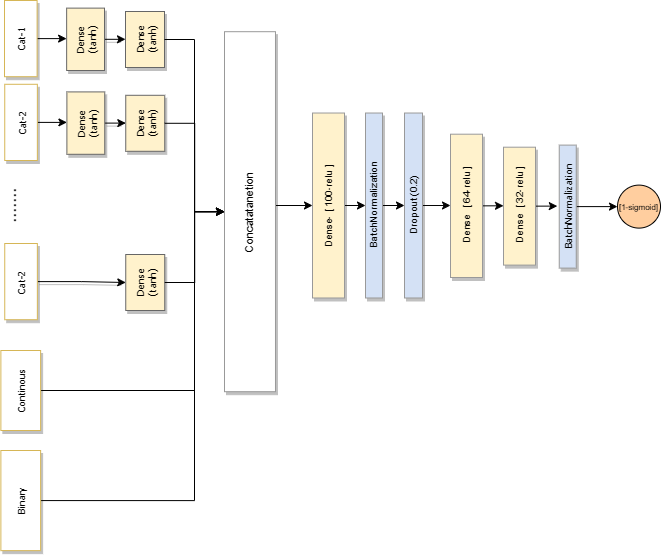

The diagram above was exported from draw.io. Its source (the exported page's mxGraphModel, read from the mxfile embedded in the PNG):
<mxGraphModel dx="1231" dy="544" grid="1" gridSize="10" guides="1" tooltips="1" connect="1" arrows="1" fold="1" page="1" pageScale="1" pageWidth="827" pageHeight="583" math="0" shadow="0">
  <root>
    <mxCell id="0" />
    <mxCell id="1" parent="0" />
    <mxCell id="u5VWQQk_WGxK5T5D0fq5-56" style="edgeStyle=orthogonalEdgeStyle;rounded=0;orthogonalLoop=1;jettySize=auto;html=1;exitX=1;exitY=0.5;exitDx=0;exitDy=0;entryX=0;entryY=0.5;entryDx=0;entryDy=0;fontFamily=Courier New;" edge="1" parent="1" source="u5VWQQk_WGxK5T5D0fq5-2" target="u5VWQQk_WGxK5T5D0fq5-12">
      <mxGeometry relative="1" as="geometry">
        <Array as="points">
          <mxPoint x="250" y="406" />
          <mxPoint x="250" y="227" />
        </Array>
      </mxGeometry>
    </mxCell>
    <mxCell id="u5VWQQk_WGxK5T5D0fq5-2" value="Continous" style="whiteSpace=wrap;html=1;shadow=1;fontSize=10;fillColor=#FFFFFF;strokeColor=#d6b656;horizontal=0;fontFamily=Tahoma;" vertex="1" parent="1">
      <mxGeometry x="56.38" y="366" width="39.75" height="80" as="geometry" />
    </mxCell>
    <mxCell id="u5VWQQk_WGxK5T5D0fq5-58" style="edgeStyle=orthogonalEdgeStyle;rounded=0;orthogonalLoop=1;jettySize=auto;html=1;exitX=1;exitY=0.5;exitDx=0;exitDy=0;entryX=0;entryY=0.5;entryDx=0;entryDy=0;fontFamily=Courier New;" edge="1" parent="1" source="u5VWQQk_WGxK5T5D0fq5-4" target="u5VWQQk_WGxK5T5D0fq5-12">
      <mxGeometry relative="1" as="geometry">
        <Array as="points">
          <mxPoint x="250" y="516" />
          <mxPoint x="250" y="227" />
        </Array>
      </mxGeometry>
    </mxCell>
    <mxCell id="u5VWQQk_WGxK5T5D0fq5-4" value="Binary" style="whiteSpace=wrap;html=1;shadow=1;fontSize=10;fillColor=#FFFFFF;strokeColor=#d6b656;horizontal=0;fontFamily=Tahoma;" vertex="1" parent="1">
      <mxGeometry x="56.38" y="466" width="39.75" height="100.14" as="geometry" />
    </mxCell>
    <mxCell id="u5VWQQk_WGxK5T5D0fq5-5" style="edgeStyle=orthogonalEdgeStyle;rounded=0;orthogonalLoop=1;jettySize=auto;html=1;exitX=1;exitY=0.5;exitDx=0;exitDy=0;entryX=0;entryY=0.5;entryDx=0;entryDy=0;fontFamily=Tahoma;fontSize=8;fillColor=#FFFFFF;strokeColor=#000000;" edge="1" parent="1" source="u5VWQQk_WGxK5T5D0fq5-6" target="u5VWQQk_WGxK5T5D0fq5-33">
      <mxGeometry relative="1" as="geometry" />
    </mxCell>
    <mxCell id="u5VWQQk_WGxK5T5D0fq5-6" value="&lt;font face=&quot;arial&quot;&gt;Dense- [ 100-relu ]&amp;nbsp;&lt;/font&gt;" style="whiteSpace=wrap;html=1;shadow=1;fontSize=10;fillColor=#FFF2CC;strokeColor=#999999;horizontal=0;fontFamily=Tahoma;" vertex="1" parent="1">
      <mxGeometry x="368" y="128.51893617021275" width="32" height="184.9685106382979" as="geometry" />
    </mxCell>
    <mxCell id="u5VWQQk_WGxK5T5D0fq5-7" style="edgeStyle=orthogonalEdgeStyle;rounded=0;orthogonalLoop=1;jettySize=auto;html=1;exitX=1;exitY=0.5;exitDx=0;exitDy=0;entryX=0;entryY=0.5;entryDx=0;entryDy=0;fontFamily=arial;fontSize=8;fillColor=#FFFFFF;strokeColor=#000000;" edge="1" parent="1" source="u5VWQQk_WGxK5T5D0fq5-8" target="u5VWQQk_WGxK5T5D0fq5-37">
      <mxGeometry relative="1" as="geometry" />
    </mxCell>
    <mxCell id="u5VWQQk_WGxK5T5D0fq5-8" value="&lt;font face=&quot;arial&quot;&gt;&amp;nbsp;Dense&amp;nbsp; [ 64-relu ]&lt;/font&gt;" style="whiteSpace=wrap;html=1;shadow=1;fontSize=10;fillColor=#FFF2CC;strokeColor=#999999;horizontal=0;fontFamily=Tahoma;" vertex="1" parent="1">
      <mxGeometry x="506" y="149.69" width="32" height="143.31" as="geometry" />
    </mxCell>
    <mxCell id="u5VWQQk_WGxK5T5D0fq5-11" style="edgeStyle=orthogonalEdgeStyle;rounded=0;orthogonalLoop=1;jettySize=auto;html=1;exitX=1;exitY=0.5;exitDx=0;exitDy=0;entryX=0;entryY=0.5;entryDx=0;entryDy=0;fontFamily=Tahoma;fontSize=8;" edge="1" parent="1" source="u5VWQQk_WGxK5T5D0fq5-12" target="u5VWQQk_WGxK5T5D0fq5-6">
      <mxGeometry relative="1" as="geometry">
        <Array as="points">
          <mxPoint x="281" y="202.19" />
        </Array>
      </mxGeometry>
    </mxCell>
    <mxCell id="u5VWQQk_WGxK5T5D0fq5-12" value="&lt;font face=&quot;arial&quot; style=&quot;font-size: 11px;&quot;&gt;Concatatanetion&lt;/font&gt;" style="whiteSpace=wrap;html=1;shadow=1;fontSize=10;fillColor=#FFFFFF;strokeColor=#999999;horizontal=0;fontFamily=Tahoma;" vertex="1" parent="1">
      <mxGeometry x="280" y="47.19" width="50.98" height="360" as="geometry" />
    </mxCell>
    <mxCell id="u5VWQQk_WGxK5T5D0fq5-18" value="&lt;font style=&quot;font-size: 18px&quot;&gt;.......&lt;/font&gt;" style="text;html=1;strokeColor=none;fillColor=#FFFFFF;align=center;verticalAlign=middle;whiteSpace=wrap;rounded=0;rotation=90;" vertex="1" parent="1">
      <mxGeometry x="50" y="205.99999999999994" width="52.5" height="30" as="geometry" />
    </mxCell>
    <mxCell id="u5VWQQk_WGxK5T5D0fq5-19" value="" style="group" vertex="1" connectable="0" parent="1">
      <mxGeometry x="60.25" y="99.79" width="170" height="76.21" as="geometry" />
    </mxCell>
    <mxCell id="u5VWQQk_WGxK5T5D0fq5-20" style="edgeStyle=orthogonalEdgeStyle;rounded=0;orthogonalLoop=1;jettySize=auto;html=1;exitX=1;exitY=0.5;exitDx=0;exitDy=0;entryX=0;entryY=0.5;entryDx=0;entryDy=0;shadow=1;strokeColor=#000000;fontFamily=arial;fontSize=8;fillColor=#FFFFFF;" edge="1" parent="u5VWQQk_WGxK5T5D0fq5-19" source="u5VWQQk_WGxK5T5D0fq5-21" target="u5VWQQk_WGxK5T5D0fq5-22">
      <mxGeometry relative="1" as="geometry" />
    </mxCell>
    <mxCell id="u5VWQQk_WGxK5T5D0fq5-21" value="Dense &lt;br&gt;(tanh)" style="whiteSpace=wrap;html=1;shadow=1;fontSize=10;fillColor=#FFF2CC;strokeColor=#666666;horizontal=0;fontFamily=Tahoma;" vertex="1" parent="u5VWQQk_WGxK5T5D0fq5-19">
      <mxGeometry x="62.14" y="7.62" width="37.86" height="62.38" as="geometry" />
    </mxCell>
    <mxCell id="u5VWQQk_WGxK5T5D0fq5-22" value="Dense (tanh)" style="whiteSpace=wrap;html=1;shadow=1;fontSize=10;fillColor=#FFF2CC;strokeColor=#666666;horizontal=0;fontFamily=Tahoma;" vertex="1" parent="u5VWQQk_WGxK5T5D0fq5-19">
      <mxGeometry x="121" y="11" width="39" height="56" as="geometry" />
    </mxCell>
    <mxCell id="u5VWQQk_WGxK5T5D0fq5-23" style="edgeStyle=orthogonalEdgeStyle;rounded=0;orthogonalLoop=1;jettySize=auto;html=1;exitX=1;exitY=0.5;exitDx=0;exitDy=0;entryX=0;entryY=0.5;entryDx=0;entryDy=0;" edge="1" parent="u5VWQQk_WGxK5T5D0fq5-19" source="u5VWQQk_WGxK5T5D0fq5-24" target="u5VWQQk_WGxK5T5D0fq5-21">
      <mxGeometry relative="1" as="geometry" />
    </mxCell>
    <mxCell id="u5VWQQk_WGxK5T5D0fq5-24" value="Cat-2" style="whiteSpace=wrap;html=1;shadow=1;fontSize=10;fillColor=#FFFFFF;strokeColor=#d6b656;horizontal=0;fontFamily=Tahoma;" vertex="1" parent="u5VWQQk_WGxK5T5D0fq5-19">
      <mxGeometry width="32.59863945578231" height="76.21" as="geometry" />
    </mxCell>
    <mxCell id="u5VWQQk_WGxK5T5D0fq5-30" value="&lt;font face=&quot;arial&quot; style=&quot;font-size: 8px;&quot;&gt;[1-sigmoid]&lt;/font&gt;" style="ellipse;whiteSpace=wrap;html=1;aspect=fixed;fillColor=#FFCE9F;strokeColor=#000000;" vertex="1" parent="1">
      <mxGeometry x="673" y="200.6" width="43" height="43" as="geometry" />
    </mxCell>
    <mxCell id="u5VWQQk_WGxK5T5D0fq5-32" style="edgeStyle=orthogonalEdgeStyle;rounded=0;orthogonalLoop=1;jettySize=auto;html=1;exitX=1;exitY=0.5;exitDx=0;exitDy=0;entryX=0;entryY=0.5;entryDx=0;entryDy=0;fontFamily=Tahoma;fontSize=8;fillColor=#FFFFFF;strokeColor=#000000;" edge="1" parent="1" source="u5VWQQk_WGxK5T5D0fq5-33" target="u5VWQQk_WGxK5T5D0fq5-35">
      <mxGeometry relative="1" as="geometry" />
    </mxCell>
    <mxCell id="u5VWQQk_WGxK5T5D0fq5-33" value="&lt;font face=&quot;arial&quot;&gt;BatchNormalization&lt;/font&gt;" style="whiteSpace=wrap;html=1;shadow=1;fontSize=10;fillColor=#D4E1F5;strokeColor=#999999;horizontal=0;fontFamily=Tahoma;" vertex="1" parent="1">
      <mxGeometry x="421" y="128.52" width="17" height="184.97" as="geometry" />
    </mxCell>
    <mxCell id="u5VWQQk_WGxK5T5D0fq5-34" style="edgeStyle=orthogonalEdgeStyle;rounded=0;orthogonalLoop=1;jettySize=auto;html=1;exitX=1;exitY=0.5;exitDx=0;exitDy=0;entryX=0;entryY=0.5;entryDx=0;entryDy=0;fontFamily=Tahoma;fontSize=8;fillColor=#FFFFFF;strokeColor=#050505;" edge="1" parent="1" source="u5VWQQk_WGxK5T5D0fq5-35" target="u5VWQQk_WGxK5T5D0fq5-8">
      <mxGeometry relative="1" as="geometry" />
    </mxCell>
    <mxCell id="u5VWQQk_WGxK5T5D0fq5-35" value="&lt;font face=&quot;arial&quot;&gt;Dropout (0.2)&lt;/font&gt;" style="whiteSpace=wrap;html=1;shadow=1;fontSize=10;fillColor=#D4E1F5;strokeColor=#999999;horizontal=0;fontFamily=Tahoma;" vertex="1" parent="1">
      <mxGeometry x="460" y="128.52" width="18" height="184.97" as="geometry" />
    </mxCell>
    <mxCell id="u5VWQQk_WGxK5T5D0fq5-36" style="edgeStyle=orthogonalEdgeStyle;rounded=0;orthogonalLoop=1;jettySize=auto;html=1;exitX=1;exitY=0.5;exitDx=0;exitDy=0;entryX=0;entryY=0.5;entryDx=0;entryDy=0;fontFamily=arial;fontSize=8;fillColor=#FFFFFF;strokeColor=#000000;" edge="1" parent="1" source="u5VWQQk_WGxK5T5D0fq5-37">
      <mxGeometry relative="1" as="geometry">
        <mxPoint x="612.75" y="220.92000000000004" as="targetPoint" />
      </mxGeometry>
    </mxCell>
    <mxCell id="u5VWQQk_WGxK5T5D0fq5-37" value="&lt;font face=&quot;arial&quot;&gt;&amp;nbsp;Dense&amp;nbsp; [ 32-relu ]&lt;/font&gt;" style="whiteSpace=wrap;html=1;shadow=1;fontSize=10;fillColor=#FFF2CC;strokeColor=#999999;horizontal=0;fontFamily=Tahoma;" vertex="1" parent="1">
      <mxGeometry x="559" y="162.69000000000003" width="32" height="117.91" as="geometry" />
    </mxCell>
    <mxCell id="u5VWQQk_WGxK5T5D0fq5-66" style="edgeStyle=orthogonalEdgeStyle;rounded=0;orthogonalLoop=1;jettySize=auto;html=1;exitX=1;exitY=0.5;exitDx=0;exitDy=0;entryX=0;entryY=0.5;entryDx=0;entryDy=0;fontFamily=Courier New;" edge="1" parent="1" source="u5VWQQk_WGxK5T5D0fq5-39" target="u5VWQQk_WGxK5T5D0fq5-30">
      <mxGeometry relative="1" as="geometry" />
    </mxCell>
    <mxCell id="u5VWQQk_WGxK5T5D0fq5-39" value="BatchNormalization" style="whiteSpace=wrap;html=1;shadow=1;fontSize=10;fillColor=#D4E1F5;strokeColor=#999999;horizontal=0;fontFamily=Tahoma;" vertex="1" parent="1">
      <mxGeometry x="614.75" y="160.6" width="17" height="123" as="geometry" />
    </mxCell>
    <mxCell id="u5VWQQk_WGxK5T5D0fq5-48" value="" style="group" vertex="1" connectable="0" parent="1">
      <mxGeometry x="60" y="16" width="170" height="76.21" as="geometry" />
    </mxCell>
    <mxCell id="u5VWQQk_WGxK5T5D0fq5-49" style="edgeStyle=orthogonalEdgeStyle;rounded=0;orthogonalLoop=1;jettySize=auto;html=1;exitX=1;exitY=0.5;exitDx=0;exitDy=0;entryX=0;entryY=0.5;entryDx=0;entryDy=0;shadow=1;strokeColor=#000000;fontFamily=arial;fontSize=8;fillColor=#FFFFFF;" edge="1" parent="u5VWQQk_WGxK5T5D0fq5-48" source="u5VWQQk_WGxK5T5D0fq5-50" target="u5VWQQk_WGxK5T5D0fq5-51">
      <mxGeometry relative="1" as="geometry" />
    </mxCell>
    <mxCell id="u5VWQQk_WGxK5T5D0fq5-50" value="Dense &lt;br&gt;(tanh)" style="whiteSpace=wrap;html=1;shadow=1;fontSize=10;fillColor=#FFF2CC;strokeColor=#666666;horizontal=0;fontFamily=Tahoma;" vertex="1" parent="u5VWQQk_WGxK5T5D0fq5-48">
      <mxGeometry x="62.14" y="7.62" width="37.86" height="62.38" as="geometry" />
    </mxCell>
    <mxCell id="u5VWQQk_WGxK5T5D0fq5-51" value="Dense (tanh)" style="whiteSpace=wrap;html=1;shadow=1;fontSize=10;fillColor=#FFF2CC;strokeColor=#666666;horizontal=0;fontFamily=Tahoma;" vertex="1" parent="u5VWQQk_WGxK5T5D0fq5-48">
      <mxGeometry x="121" y="11" width="39" height="56" as="geometry" />
    </mxCell>
    <mxCell id="u5VWQQk_WGxK5T5D0fq5-52" style="edgeStyle=orthogonalEdgeStyle;rounded=0;orthogonalLoop=1;jettySize=auto;html=1;exitX=1;exitY=0.5;exitDx=0;exitDy=0;entryX=0;entryY=0.5;entryDx=0;entryDy=0;" edge="1" parent="u5VWQQk_WGxK5T5D0fq5-48" source="u5VWQQk_WGxK5T5D0fq5-53" target="u5VWQQk_WGxK5T5D0fq5-50">
      <mxGeometry relative="1" as="geometry" />
    </mxCell>
    <mxCell id="u5VWQQk_WGxK5T5D0fq5-53" value="Cat-1" style="whiteSpace=wrap;html=1;shadow=1;fontSize=10;fillColor=#FFFFFF;strokeColor=#d6b656;horizontal=0;fontFamily=Tahoma;" vertex="1" parent="u5VWQQk_WGxK5T5D0fq5-48">
      <mxGeometry width="32.59863945578231" height="76.21" as="geometry" />
    </mxCell>
    <mxCell id="u5VWQQk_WGxK5T5D0fq5-54" style="edgeStyle=orthogonalEdgeStyle;rounded=0;orthogonalLoop=1;jettySize=auto;html=1;exitX=1;exitY=0.5;exitDx=0;exitDy=0;entryX=0;entryY=0.5;entryDx=0;entryDy=0;fontFamily=Courier New;" edge="1" parent="1" source="u5VWQQk_WGxK5T5D0fq5-51" target="u5VWQQk_WGxK5T5D0fq5-12">
      <mxGeometry relative="1" as="geometry" />
    </mxCell>
    <mxCell id="u5VWQQk_WGxK5T5D0fq5-55" style="edgeStyle=orthogonalEdgeStyle;rounded=0;orthogonalLoop=1;jettySize=auto;html=1;exitX=1;exitY=0.5;exitDx=0;exitDy=0;entryX=0;entryY=0.5;entryDx=0;entryDy=0;fontFamily=Courier New;" edge="1" parent="1" source="u5VWQQk_WGxK5T5D0fq5-22" target="u5VWQQk_WGxK5T5D0fq5-12">
      <mxGeometry relative="1" as="geometry" />
    </mxCell>
    <mxCell id="u5VWQQk_WGxK5T5D0fq5-59" value="" style="group" vertex="1" connectable="0" parent="1">
      <mxGeometry x="60.25" y="259" width="170" height="76.21" as="geometry" />
    </mxCell>
    <mxCell id="u5VWQQk_WGxK5T5D0fq5-60" style="edgeStyle=orthogonalEdgeStyle;rounded=0;orthogonalLoop=1;jettySize=auto;html=1;exitX=1;exitY=0.5;exitDx=0;exitDy=0;entryX=0;entryY=0.5;entryDx=0;entryDy=0;shadow=1;strokeColor=#000000;fontFamily=arial;fontSize=8;fillColor=#FFFFFF;" edge="1" parent="u5VWQQk_WGxK5T5D0fq5-59" source="u5VWQQk_WGxK5T5D0fq5-64" target="u5VWQQk_WGxK5T5D0fq5-62">
      <mxGeometry relative="1" as="geometry">
        <mxPoint x="100" y="38.81000000000006" as="sourcePoint" />
      </mxGeometry>
    </mxCell>
    <mxCell id="u5VWQQk_WGxK5T5D0fq5-62" value="Dense (tanh)" style="whiteSpace=wrap;html=1;shadow=1;fontSize=10;fillColor=#FFF2CC;strokeColor=#666666;horizontal=0;fontFamily=Tahoma;" vertex="1" parent="u5VWQQk_WGxK5T5D0fq5-59">
      <mxGeometry x="121" y="11" width="39" height="56" as="geometry" />
    </mxCell>
    <mxCell id="u5VWQQk_WGxK5T5D0fq5-64" value="Cat-2" style="whiteSpace=wrap;html=1;shadow=1;fontSize=10;fillColor=#FFFFFF;strokeColor=#d6b656;horizontal=0;fontFamily=Tahoma;" vertex="1" parent="u5VWQQk_WGxK5T5D0fq5-59">
      <mxGeometry width="32.59863945578231" height="76.21" as="geometry" />
    </mxCell>
    <mxCell id="u5VWQQk_WGxK5T5D0fq5-65" style="edgeStyle=orthogonalEdgeStyle;rounded=0;orthogonalLoop=1;jettySize=auto;html=1;exitX=1;exitY=0.5;exitDx=0;exitDy=0;entryX=0;entryY=0.5;entryDx=0;entryDy=0;fontFamily=Courier New;" edge="1" parent="1" source="u5VWQQk_WGxK5T5D0fq5-62" target="u5VWQQk_WGxK5T5D0fq5-12">
      <mxGeometry relative="1" as="geometry" />
    </mxCell>
  </root>
</mxGraphModel>